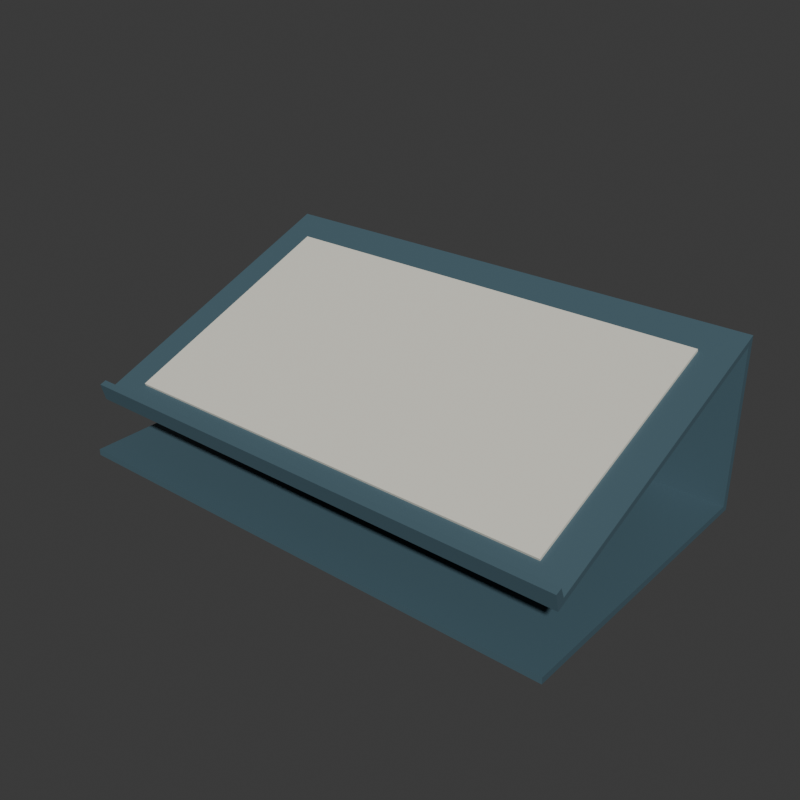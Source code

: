 # Source: source.blend  (saved by Blender 4.3.34; exported with 4.5.12 LTS)
import bpy
from mathutils import Matrix  # noqa: F401  (used for matrix-valued properties, if any)

bpy.ops.wm.read_factory_settings(use_empty=True)
scene = bpy.context.scene
scene.name = 'Scene'

# ---- collections
col_collection = bpy.data.collections.new('Collection'); scene.collection.children.link(col_collection)

# ---- materials (node trees are filled in below, after node groups)
mat_folded_slate = bpy.data.materials.new('Folded_Slate')
mat_blank_ivoryplate = bpy.data.materials.new('Blank_IvoryPlate')

# ---- material node trees
mat_folded_slate.use_nodes = True; mat_folded_slate.node_tree.nodes.clear()
_N = mat_folded_slate.node_tree.nodes; _L = mat_folded_slate.node_tree.links
n0 = _N.new('ShaderNodeBsdfPrincipled'); n0.name = 'Principled BSDF'; n0.location = (10, 300)
n0.inputs[0].default_value = (0.065, 0.12, 0.15, 1.0)
n0.inputs[2].default_value = 0.58
n1 = _N.new('ShaderNodeOutputMaterial'); n1.name = 'Material Output'; n1.location = (300, 300)
_L.new(n0.outputs[0], n1.inputs[0])
n1.is_active_output = True
mat_blank_ivoryplate.use_nodes = True; mat_blank_ivoryplate.node_tree.nodes.clear()
_N = mat_blank_ivoryplate.node_tree.nodes; _L = mat_blank_ivoryplate.node_tree.links
n0 = _N.new('ShaderNodeBsdfPrincipled'); n0.name = 'Principled BSDF'; n0.location = (10, 300)
n0.inputs[0].default_value = (0.77, 0.75, 0.65, 1.0)
n0.inputs[2].default_value = 0.78
n1 = _N.new('ShaderNodeOutputMaterial'); n1.name = 'Material Output'; n1.location = (300, 300)
_L.new(n0.outputs[0], n1.inputs[0])
n1.is_active_output = True

# ---- world
world_world = bpy.data.worlds.new('World'); scene.world = world_world
world_world.use_nodes = True; world_world.node_tree.nodes.clear()
_N = world_world.node_tree.nodes; _L = world_world.node_tree.links
n0 = _N.new('ShaderNodeOutputWorld'); n0.name = 'World Output'; n0.location = (300, 300)
n1 = _N.new('ShaderNodeBackground'); n1.name = 'Background'; n1.location = (10, 300)
n1.inputs[0].default_value = (0.05088, 0.05088, 0.05088, 1.0)
_L.new(n1.outputs[0], n0.inputs[0])
n0.is_active_output = True
world_world.color = (0.05088, 0.05088, 0.05088)
world_world.sun_shadow_jitter_overblur = 0.0

# ---- meshes
me_continuousfoldedstandwithlipmesh = bpy.data.meshes.new('ContinuousFoldedStandWithLipMesh')
me_continuousfoldedstandwithlipmesh.from_pydata([(0.12, -0.07, 0.0), (0.12, 0.07, 0.0), (0.12, 0.07, 0.08), (0.12, -0.06, 0.03), (0.12, -0.062, 0.035), (0.12, -0.065, 0.034), (0.12, -0.063, 0.026), (0.12, 0.067, 0.076), (0.12, 0.067, 0.003), (0.12, -0.07, 0.003), (-0.12, -0.07, 0.0), (-0.12, 0.07, 0.0), (-0.12, 0.07, 0.08), (-0.12, -0.06, 0.03), (-0.12, -0.062, 0.035), (-0.12, -0.065, 0.034), (-0.12, -0.063, 0.026), (-0.12, 0.067, 0.076), (-0.12, 0.067, 0.003), (-0.12, -0.07, 0.003)], [], [(9, 0, 1), (11, 10, 19), (3, 4, 5), (15, 14, 13), (3, 5, 6), (16, 15, 13), (2, 3, 6), (16, 13, 12), (2, 6, 7), (17, 16, 12), (1, 2, 7), (17, 12, 11), (1, 7, 8), (18, 17, 11), (1, 8, 9), (19, 18, 11), (0, 11, 1), (0, 10, 11), (1, 12, 2), (1, 11, 12), (2, 13, 3), (2, 12, 13), (3, 14, 4), (3, 13, 14), (4, 15, 5), (4, 14, 15), (5, 16, 6), (5, 15, 16), (6, 17, 7), (6, 16, 17), (7, 18, 8), (7, 17, 18), (8, 19, 9), (8, 18, 19), (9, 10, 0), (9, 19, 10)])
me_continuousfoldedstandwithlipmesh.materials.append(mat_folded_slate)
me_continuousfoldedstandwithlipmesh.materials.append(mat_blank_ivoryplate)
me_continuousfoldedstandwithlipmesh.update()
me_wholeblanklabelplatemesh = bpy.data.meshes.new('WholeBlankLabelPlateMesh')
me_wholeblanklabelplatemesh.from_pydata([(-0.105, -0.05149, 0.03295), (0.105, -0.05149, 0.03295), (-0.105, 0.05491, 0.07387), (0.105, 0.05491, 0.07387), (-0.105, -0.05203, 0.03435), (0.105, -0.05203, 0.03435), (-0.105, 0.05437, 0.07527), (0.105, 0.05437, 0.07527)], [], [(0, 2, 3), (4, 5, 7), (0, 1, 5), (2, 6, 7), (0, 4, 6), (1, 3, 7), (0, 3, 1), (4, 7, 6), (0, 5, 4), (2, 7, 3), (0, 6, 2), (1, 7, 5)])
me_wholeblanklabelplatemesh.polygons.foreach_set('material_index', [1, 1, 1, 1, 1, 1, 1, 1, 1, 1, 1, 1])
me_wholeblanklabelplatemesh.materials.append(mat_folded_slate)
me_wholeblanklabelplatemesh.materials.append(mat_blank_ivoryplate)
me_wholeblanklabelplatemesh.update()

# ---- objects
ob_continuousfoldedstandwithlip = bpy.data.objects.new('ContinuousFoldedStandWithLip', me_continuousfoldedstandwithlipmesh)
ob_wholeblanklabelplate = bpy.data.objects.new('WholeBlankLabelPlate', me_wholeblanklabelplatemesh)

# ---- transforms, parenting, visibility, modifiers, constraints
ob_continuousfoldedstandwithlip.location = (0.0, 0.0, 0.0)
ob_wholeblanklabelplate.location = (0.0, 0.0, 0.0)

# ---- collection membership
scene.collection.objects.link(ob_continuousfoldedstandwithlip)
scene.collection.objects.link(ob_wholeblanklabelplate)

# ---- scene / render settings (as saved in the file)
scene.frame_start = 1; scene.frame_end = 250; scene.frame_set(1)
scene.render.engine = 'CYCLES'
scene.render.resolution_x = 640
scene.render.resolution_y = 640
scene.render.use_compositing = False
scene.cycles.use_denoising = False
scene.cycles.samples = 128
scene.cycles.use_adaptive_sampling = False
bpy.context.view_layer.update()

# ---- added for rendering (the .blend has no active camera and no usable light): camera, sun
cam_auto = bpy.data.cameras.new('AutoCamera')
cam_auto.lens = 50.0
cam_auto.sensor_width = 36.0
cam_auto.clip_end = 1000.0
ob_auto_camera = bpy.data.objects.new('AutoCamera', cam_auto)
scene.collection.objects.link(ob_auto_camera)
ob_auto_camera.location = (0.267516, -0.32102, 0.254013)
ob_auto_camera.rotation_euler = (1.09748, -7.21219e-08, 0.694738)
scene.camera = ob_auto_camera
light_auto_sun = bpy.data.lights.new('AutoSun', 'SUN')
light_auto_sun.energy = 3.0
light_auto_sun.angle = 0.0523599
ob_auto_sun = bpy.data.objects.new('AutoSun', light_auto_sun)
scene.collection.objects.link(ob_auto_sun)
ob_auto_sun.rotation_euler = (0.872665, 0.174533, 0.523599)
bpy.context.view_layer.update()
